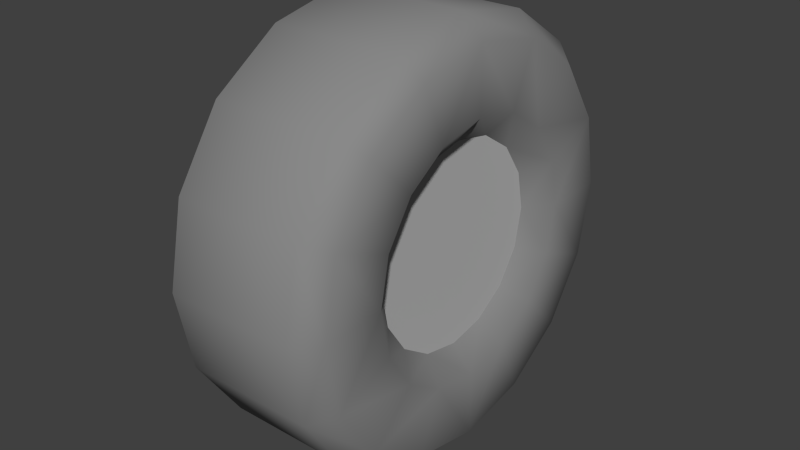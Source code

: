 # Source: tire.blend  (saved by Blender 2.64.0; exported with 4.5.12 LTS)
import bpy
from mathutils import Matrix  # noqa: F401  (used for matrix-valued properties, if any)

bpy.ops.wm.read_factory_settings(use_empty=True)
scene = bpy.context.scene
scene.name = 'Scene'

# ---- collections
col_collection_1 = bpy.data.collections.new('Collection 1'); scene.collection.children.link(col_collection_1)

# ---- materials (node trees are filled in below, after node groups)
mat_material_003 = bpy.data.materials.new('Material.003')
mat_material_003.alpha_threshold = 0.0
mat_material_003.use_transparent_shadow = False
mat_material_003.diffuse_color = (0.5, 0.5, 0.5, 1.0)
mat_material_003.roughness = 0.5
mat_material_003.specular_intensity = 1.0
mat_material_003.line_color = (0.0, 0.0, 0.0, 1.0)
mat_material_004 = bpy.data.materials.new('Material.004')
mat_material_004.alpha_threshold = 0.0
mat_material_004.use_transparent_shadow = False
mat_material_004.diffuse_color = (0.25, 0.25, 0.25, 1.0)
mat_material_004.roughness = 0.5
mat_material_004.specular_intensity = 0.05
mat_material_004.line_color = (0.0, 0.0, 0.0, 1.0)

# ---- material node trees

# ---- world
world_world = bpy.data.worlds.new('World'); scene.world = world_world
world_world.color = (0.05088, 0.05088, 0.05088)
world_world.use_sun_shadow = False
world_world.sun_shadow_jitter_overblur = 0.0
world_world.cycles.sampling_method = 'MANUAL'
world_world.cycles.sample_map_resolution = 256

# ---- meshes
me_circle_001_circle_002 = bpy.data.meshes.new('Circle.001_Circle.002')
me_circle_001_circle_002.from_pydata([(0.075, 0.0, 0.0), (0.075, -0.084, 0.084), (0.075, -0.1098, 0.04546), (0.075, 0.0, -0.1188), (0.075, 0.04546, -0.1098), (0.075, -0.04546, 0.1098), (0.075, -0.04546, -0.1098), (0.075, 0.0, 0.1188), (0.075, -0.084, -0.084), (0.075, 0.04546, 0.1098), (0.075, -0.1098, -0.04546), (0.075, 0.1098, -0.04546), (0.075, 0.1188, 0.0), (0.075, 0.084, 0.084), (0.075, -0.1188, 0.0), (0.075, 0.084, -0.084), (0.075, 0.1098, 0.04546)], [], [(0, 1, 2), (0, 3, 4), (0, 5, 1), (0, 6, 3), (0, 7, 5), (0, 8, 6), (0, 9, 7), (0, 10, 8), (0, 11, 12), (0, 13, 9), (0, 14, 10), (0, 15, 11), (0, 16, 13), (0, 2, 14), (15, 0, 4), (0, 12, 16)])
me_circle_001_circle_002.polygons.foreach_set('use_smooth', [True] * 16)
_k = set([(1, 2), (1, 5), (2, 14), (3, 4), (3, 6), (4, 15), (5, 7), (6, 8), (7, 9), (8, 10), (9, 13), (10, 14), (11, 12), (11, 15), (12, 16), (13, 16)])
me_circle_001_circle_002.attributes.new('sharp_edge', 'BOOLEAN', 'EDGE').data.foreach_set('value', [ (min(e.vertices), max(e.vertices)) in _k for e in me_circle_001_circle_002.edges])
me_circle_001_circle_002.materials.append(mat_material_003)
me_circle_001_circle_002.use_remesh_preserve_volume = False
me_circle_001_circle_002.use_remesh_preserve_attributes = False
me_circle_001_circle_002.use_mirror_vertex_groups = False
me_circle_001_circle_002.update()
me_circle_circle_001 = bpy.data.meshes.new('Circle_Circle.001')
me_circle_circle_001.from_pydata([(0.1, -0.0861, 0.2079), (0.1, 0.0, 0.225), (0.075, -0.09567, 0.231), (0.1, 0.0, -0.225), (0.1, -0.0861, -0.2079), (0.075, -0.09567, -0.231), (0.1, -0.1591, 0.1591), (0.1, 0.0861, -0.2079), (0.075, 0.09567, -0.231), (0.1, -0.2079, 0.0861), (0.075, -0.1768, 0.1768), (0.1, 0.2079, 0.0861), (0.1, 0.225, 0.0), (0.075, 0.25, 0.0), (0.1, 0.1591, -0.1591), (0.1, -0.225, 0.0), (0.075, -0.25, 0.0), (0.1, 0.1591, 0.1591), (0.075, 0.1768, 0.1768), (0.1, 0.2079, -0.0861), (0.075, 0.231, -0.09567), (0.1, -0.2079, -0.0861), (0.1, 0.0861, 0.2079), (0.075, 0.09567, 0.231), (0.1, -0.1591, -0.1591), (0.075, -0.231, -0.09567), (-0.1019, -0.0861, -0.2079), (-0.07687, -0.09567, -0.231), (-0.1019, -0.1591, -0.1591), (-0.1019, 0.2079, -0.0861), (-0.1019, 0.225, 0.0), (-0.07687, 0.231, -0.09567), (-0.1019, 0.0, 0.225), (-0.07687, 0.0, 0.25), (-0.07687, 0.09567, 0.231), (-0.07687, -0.1768, -0.1768), (-0.07687, -0.231, -0.09567), (-0.1019, 0.0861, 0.2079), (-0.1019, 0.1591, 0.1591), (-0.1019, -0.2079, -0.0861), (-0.1019, -0.225, 0.0), (-0.1019, 0.1591, -0.1591), (-0.07687, 0.1768, 0.1768), (-0.1019, 0.2079, 0.0861), (-0.07687, -0.25, 0.0), (-0.1019, -0.2079, 0.0861), (-0.07687, 0.1768, -0.1768), (-0.07687, 0.09567, -0.231), (-0.07687, 0.231, 0.09567), (-0.07687, 0.25, 0.0), (-0.07687, -0.231, 0.09567), (-0.07687, -0.1768, 0.1768), (-0.1019, 0.0861, -0.2079), (-0.1019, 0.0, -0.225), (-0.1019, -0.1591, 0.1591), (-0.07687, -0.09567, 0.231), (-0.07687, 0.0, -0.25), (-0.1019, -0.0861, 0.2079), (0.075, 0.231, 0.09567), (-0.000932, 0.231, 0.09567), (0.075, 0.1768, -0.1768), (-0.000932, 0.1768, -0.1768), (0.075, -0.231, 0.09567), (-0.000932, -0.231, 0.09567), (-0.000932, 0.1768, 0.1768), (-0.000932, 0.231, -0.09567), (-0.000932, -0.25, 0.0), (-0.000932, 0.25, 0.0), (0.075, -0.1768, -0.1768), (-0.000932, -0.231, -0.09567), (0.075, 0.0, 0.25), (-0.000932, 0.09567, 0.231), (-0.000932, -0.1768, -0.1768), (-0.000932, 0.0, 0.25), (0.075, 0.0, -0.25), (-0.000932, 0.0, -0.25), (-0.000932, -0.09567, 0.231), (-0.000932, 0.09567, -0.231), (-0.000932, -0.1768, 0.1768), (0.1, 0.05683, -0.1372), (0.1, 0.0, -0.1485), (0.1, -0.1372, 0.05683), (0.1, -0.105, 0.105), (0.1, 0.1372, 0.05683), (0.1, 0.1485, 0.0), (0.1, 0.105, -0.105), (0.1, -0.1485, 0.0), (0.1, 0.105, 0.105), (0.1, 0.1372, -0.05683), (0.1, -0.1372, -0.05683), (0.1, 0.05683, 0.1372), (0.1, -0.105, -0.105), (0.1, 0.0, 0.1485), (0.1, -0.05683, -0.1372), (0.1, -0.05683, 0.1372), (0.075, 0.084, -0.084), (0.075, 0.04546, -0.1098), (0.075, -0.1188, 0.0), (0.075, -0.1098, 0.04546), (0.075, 0.084, 0.084), (0.075, 0.1098, 0.04546), (0.075, 0.1098, -0.04546), (0.075, -0.1098, -0.04546), (0.075, 0.04546, 0.1098), (0.075, -0.084, -0.084), (0.075, 0.0, 0.1188), (0.075, -0.04546, -0.1098), (0.075, -0.04546, 0.1098), (0.075, 0.0, -0.1188), (0.075, -0.084, 0.084), (0.075, 0.1188, 0.0), (-0.000932, -0.09567, -0.231), (-0.1019, 0.05683, -0.1372), (-0.1019, 0.0, -0.1485), (-0.1019, -0.1372, 0.05683), (-0.1019, 0.1372, 0.05683), (-0.1019, 0.105, -0.105), (-0.1019, -0.1485, 0.0), (-0.1019, 0.105, 0.105), (-0.1019, 0.1372, -0.05683), (-0.1019, -0.1372, -0.05683), (-0.1019, 0.05683, 0.1372), (-0.1019, 0.1485, 0.0), (-0.1019, -0.105, -0.105), (-0.1019, 0.0, 0.1485), (-0.1019, -0.05683, -0.1372), (-0.1019, -0.05683, 0.1372), (-0.1019, -0.105, 0.105), (-0.07687, 0.084, -0.084), (-0.07687, -0.1188, 0.0), (-0.07687, -0.1098, 0.04546), (-0.07687, 0.084, 0.084), (-0.07687, 0.1098, 0.04546), (-0.07687, 0.1098, -0.04546), (-0.07687, -0.1098, -0.04546), (-0.07687, 0.04546, 0.1098), (-0.07687, 0.1188, 0.0), (-0.07687, -0.084, -0.084), (-0.07687, 0.0, 0.1188), (-0.07687, -0.04546, -0.1098), (-0.07687, -0.04546, 0.1098), (-0.07687, 0.0, -0.1188), (-0.07687, -0.084, 0.084), (-0.07687, 0.04546, -0.1098)], [], [(0, 1, 2), (3, 4, 5), (6, 0, 2), (7, 3, 8), (9, 6, 10), (11, 12, 13), (14, 7, 8), (15, 9, 16), (17, 11, 18), (19, 14, 20), (21, 15, 16), (22, 17, 23), (24, 21, 25), (1, 22, 23), (19, 20, 13), (4, 24, 5), (26, 27, 28), (29, 30, 31), (32, 33, 34), (28, 35, 36), (37, 34, 38), (39, 36, 40), (29, 31, 41), (38, 42, 43), (40, 44, 45), (41, 46, 47), (43, 48, 49), (45, 50, 51), (52, 47, 53), (54, 51, 55), (53, 56, 27), (57, 55, 32), (58, 13, 59), (60, 8, 61), (16, 62, 63), (18, 58, 64), (20, 60, 65), (25, 16, 66), (23, 18, 64), (65, 67, 20), (68, 25, 69), (70, 23, 71), (5, 68, 72), (2, 70, 73), (74, 5, 75), (10, 2, 76), (8, 74, 77), (62, 10, 78), (79, 80, 7), (81, 82, 6), (83, 84, 12), (85, 79, 7), (86, 81, 15), (87, 83, 17), (88, 85, 19), (89, 86, 15), (90, 87, 22), (88, 19, 12), (91, 89, 21), (92, 90, 22), (93, 91, 4), (92, 0, 94), (80, 93, 4), (94, 0, 82), (95, 96, 79), (97, 98, 86), (99, 100, 87), (101, 95, 88), (102, 97, 86), (103, 99, 90), (101, 88, 84), (104, 102, 89), (105, 103, 90), (106, 104, 93), (107, 105, 92), (108, 106, 93), (109, 107, 94), (96, 108, 79), (98, 109, 82), (100, 110, 84), (50, 63, 78), (47, 77, 56), (55, 76, 73), (56, 75, 27), (33, 73, 71), (27, 111, 72), (46, 61, 47), (44, 66, 63), (49, 67, 31), (36, 69, 66), (31, 65, 46), (42, 64, 48), (51, 78, 76), (35, 72, 69), (48, 59, 49), (112, 52, 113), (114, 45, 54), (115, 43, 30), (116, 41, 52), (117, 40, 114), (118, 38, 115), (119, 29, 116), (120, 39, 40), (121, 37, 118), (119, 122, 30), (123, 28, 39), (124, 32, 37), (125, 26, 123), (126, 57, 124), (113, 53, 26), (127, 54, 57), (128, 116, 112), (129, 117, 130), (131, 118, 132), (133, 119, 128), (134, 120, 117), (135, 121, 131), (133, 136, 122), (137, 123, 120), (138, 124, 121), (139, 125, 137), (140, 126, 124), (141, 113, 125), (142, 127, 126), (143, 112, 141), (130, 114, 127), (132, 115, 122), (34, 71, 64), (1, 70, 2), (74, 3, 5), (10, 6, 2), (3, 74, 8), (62, 9, 10), (58, 11, 13), (60, 14, 8), (9, 62, 16), (11, 58, 18), (14, 60, 20), (25, 21, 16), (17, 18, 23), (68, 24, 25), (70, 1, 23), (12, 19, 13), (24, 68, 5), (27, 35, 28), (30, 49, 31), (37, 32, 34), (39, 28, 36), (34, 42, 38), (36, 44, 40), (31, 46, 41), (42, 48, 43), (44, 50, 45), (52, 41, 47), (30, 43, 49), (54, 45, 51), (47, 56, 53), (57, 54, 55), (26, 53, 27), (55, 33, 32), (13, 67, 59), (8, 77, 61), (66, 16, 63), (58, 59, 64), (60, 61, 65), (69, 25, 66), (71, 23, 64), (20, 67, 13), (72, 68, 69), (73, 70, 71), (111, 5, 72), (76, 2, 73), (5, 111, 75), (78, 10, 76), (74, 75, 77), (63, 62, 78), (80, 3, 7), (9, 81, 6), (11, 83, 12), (14, 85, 7), (81, 9, 15), (83, 11, 17), (85, 14, 19), (21, 89, 15), (87, 17, 22), (84, 88, 12), (24, 91, 21), (1, 92, 22), (91, 24, 4), (1, 0, 92), (3, 80, 4), (82, 0, 6), (85, 95, 79), (98, 81, 86), (100, 83, 87), (95, 85, 88), (89, 102, 86), (99, 87, 90), (110, 101, 84), (91, 104, 89), (92, 105, 90), (104, 91, 93), (94, 107, 92), (80, 108, 93), (82, 109, 94), (108, 80, 79), (81, 98, 82), (83, 100, 84), (51, 50, 78), (77, 75, 56), (33, 55, 73), (75, 111, 27), (34, 33, 71), (35, 27, 72), (61, 77, 47), (50, 44, 63), (31, 67, 65), (44, 36, 66), (65, 61, 46), (64, 59, 48), (55, 51, 76), (36, 35, 69), (59, 67, 49), (52, 53, 113), (127, 114, 54), (122, 115, 30), (112, 116, 52), (40, 45, 114), (38, 43, 115), (29, 41, 116), (117, 120, 40), (37, 38, 118), (29, 119, 30), (120, 123, 39), (121, 124, 37), (26, 28, 123), (57, 32, 124), (125, 113, 26), (126, 127, 57), (143, 128, 112), (117, 114, 130), (118, 115, 132), (119, 116, 128), (129, 134, 117), (121, 118, 131), (119, 133, 122), (134, 137, 120), (135, 138, 121), (125, 123, 137), (138, 140, 124), (139, 141, 125), (140, 142, 126), (112, 113, 141), (142, 130, 127), (136, 132, 122), (42, 34, 64)])
me_circle_circle_001.polygons.foreach_set('use_smooth', [True] * 256)
_k = set([(95, 96), (95, 101), (96, 108), (97, 98), (97, 102), (98, 109), (99, 100), (99, 103), (100, 110), (101, 110), (102, 104), (103, 105), (104, 106), (105, 107), (106, 108), (107, 109), (128, 133), (128, 143), (129, 130), (129, 134), (130, 142), (131, 132), (131, 135), (132, 136), (133, 136), (134, 137), (135, 138), (137, 139), (138, 140), (139, 141), (140, 142), (141, 143)])
me_circle_circle_001.attributes.new('sharp_edge', 'BOOLEAN', 'EDGE').data.foreach_set('value', [ (min(e.vertices), max(e.vertices)) in _k for e in me_circle_circle_001.edges])
me_circle_circle_001.materials.append(mat_material_004)
me_circle_circle_001.use_remesh_preserve_volume = False
me_circle_circle_001.use_remesh_preserve_attributes = False
me_circle_circle_001.use_mirror_vertex_groups = False
me_circle_circle_001.update()

# ---- objects
ob_circle_001_circle_002 = bpy.data.objects.new('Circle.001_Circle.002', me_circle_001_circle_002)
ob_circle_circle_001 = bpy.data.objects.new('Circle_Circle.001', me_circle_circle_001)

# ---- transforms, parenting, visibility, modifiers, constraints
ob_circle_001_circle_002.location = (0.0, 0.0, 0.0)
ob_circle_001_circle_002.rotation_euler = (1.571, -0.0, 0.0)
ob_circle_001_circle_002.lineart.crease_threshold = 0.0
ob_circle_circle_001.location = (0.0, 0.0, 0.0)
ob_circle_circle_001.rotation_euler = (1.571, -0.0, 0.0)
ob_circle_circle_001.lineart.crease_threshold = 0.0

# ---- collection membership
col_collection_1.objects.link(ob_circle_001_circle_002)
col_collection_1.objects.link(ob_circle_circle_001)

# ---- scene / render settings (as saved in the file)
scene.frame_start = 1; scene.frame_end = 250; scene.frame_set(6)
scene.render.engine = 'BLENDER_EEVEE_NEXT'
scene.render.image_settings.color_mode = 'RGB'
scene.render.image_settings.compression = 90
scene.render.resolution_percentage = 50
scene.render.dither_intensity = 0.0
scene.render.bake_margin = 2
scene.render.bake_bias = 0.0
scene.cycles.use_denoising = False
scene.cycles.samples = 10
scene.cycles.sampling_pattern = 'TABULATED_SOBOL'
scene.cycles.light_sampling_threshold = 0.0
scene.cycles.use_adaptive_sampling = False
scene.cycles.use_light_tree = False
scene.cycles.blur_glossy = 0.0
scene.cycles.volume_bounces = 1
scene.cycles.pixel_filter_type = 'GAUSSIAN'
scene.cycles.sample_clamp_indirect = 0.0
scene.view_settings.view_transform = 'Standard'
bpy.context.view_layer.update()

# ---- added for rendering (the .blend has no active camera and no usable light): camera, sun
cam_auto = bpy.data.cameras.new('AutoCamera')
cam_auto.lens = 50.0
cam_auto.sensor_width = 36.0
cam_auto.clip_end = 1000.0
ob_auto_camera = bpy.data.objects.new('AutoCamera', cam_auto)
scene.collection.objects.link(ob_auto_camera)
ob_auto_camera.location = (0.679438, -0.816444, 0.544296)
ob_auto_camera.rotation_euler = (1.09748, -7.21219e-08, 0.694738)
scene.camera = ob_auto_camera
light_auto_sun = bpy.data.lights.new('AutoSun', 'SUN')
light_auto_sun.energy = 3.0
light_auto_sun.angle = 0.0523599
ob_auto_sun = bpy.data.objects.new('AutoSun', light_auto_sun)
scene.collection.objects.link(ob_auto_sun)
ob_auto_sun.rotation_euler = (0.872665, 0.174533, 0.523599)
bpy.context.view_layer.update()
